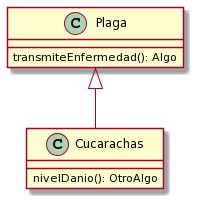

The diagram above was rendered by PlantUML. Its source (embedded in the PNG):
@startuml
class Plaga {
  transmiteEnfermedad(): Algo
}

class Cucarachas extends Plaga {
  nivelDanio(): OtroAlgo
}
@enduml